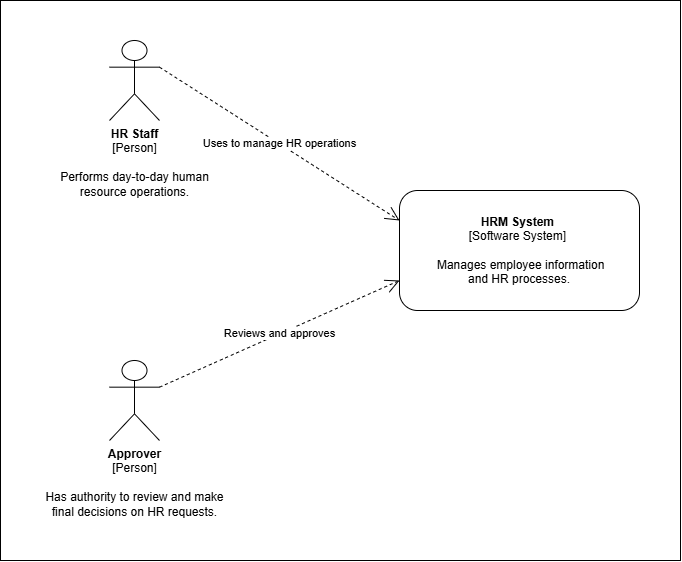

The diagram above was exported from draw.io. Its source (the exported page's mxGraphModel, read from the mxfile embedded in the PNG):
<mxGraphModel dx="1395" dy="631" grid="1" gridSize="10" guides="1" tooltips="1" connect="1" arrows="1" fold="1" page="1" pageScale="1" pageWidth="827" pageHeight="1169" math="0" shadow="0">
  <root>
    <mxCell id="0" />
    <mxCell id="1" parent="0" />
    <mxCell id="Y5IkRVukuTND_azBzcsU-18" parent="1" style="verticalLabelPosition=bottom;verticalAlign=top;html=1;shape=mxgraph.basic.rect;fillColor2=none;strokeWidth=1;size=20;indent=5;" value="" vertex="1">
      <mxGeometry height="560" width="680" x="40" y="40" as="geometry" />
    </mxCell>
    <mxCell id="Y5IkRVukuTND_azBzcsU-1" parent="1" style="shape=umlActor;verticalLabelPosition=bottom;verticalAlign=top;html=1;outlineConnect=0;" value="&lt;b&gt;HR Staff&lt;br&gt;&lt;/b&gt;[Person]&lt;div&gt;&lt;br&gt;&lt;/div&gt;&lt;div&gt;Performs day-to-day human&lt;br&gt;resource operations.&lt;/div&gt;" vertex="1">
      <mxGeometry height="80" width="50" x="149" y="80" as="geometry" />
    </mxCell>
    <mxCell id="Y5IkRVukuTND_azBzcsU-2" parent="1" style="shape=umlActor;verticalLabelPosition=bottom;verticalAlign=top;html=1;outlineConnect=0;" value="&lt;b&gt;Approver&lt;/b&gt;&lt;br&gt;[Person]&lt;div&gt;&lt;br&gt;&lt;/div&gt;&lt;div&gt;Has authority to review and make&lt;br&gt;final decisions on HR requests.&lt;/div&gt;" vertex="1">
      <mxGeometry height="80" width="50" x="149" y="400" as="geometry" />
    </mxCell>
    <mxCell id="Y5IkRVukuTND_azBzcsU-10" parent="1" style="rounded=1;whiteSpace=wrap;html=1;" value="" vertex="1">
      <mxGeometry height="120" width="240" x="439" y="230" as="geometry" />
    </mxCell>
    <mxCell id="Y5IkRVukuTND_azBzcsU-12" parent="1" style="text;html=1;whiteSpace=wrap;strokeColor=none;fillColor=none;align=center;verticalAlign=middle;rounded=0;" value="&lt;b&gt;HRM System&lt;/b&gt;&amp;nbsp;&lt;div&gt;[Software System]&amp;nbsp;&lt;/div&gt;&lt;div&gt;&lt;br&gt;&lt;/div&gt;&lt;div&gt;&amp;nbsp;Manages employee information&lt;br&gt;and HR processes.&lt;/div&gt;" vertex="1">
      <mxGeometry height="120" width="240" x="439" y="230" as="geometry" />
    </mxCell>
    <mxCell id="Y5IkRVukuTND_azBzcsU-14" edge="1" parent="1" source="Y5IkRVukuTND_azBzcsU-1" style="endArrow=open;endSize=12;dashed=1;html=1;rounded=0;exitX=1;exitY=0.3333333333333333;exitDx=0;exitDy=0;exitPerimeter=0;entryX=0;entryY=0.25;entryDx=0;entryDy=0;" target="Y5IkRVukuTND_azBzcsU-12" value="Uses to manage HR operations">
      <mxGeometry relative="1" width="160" as="geometry">
        <mxPoint x="399" y="340" as="sourcePoint" />
        <mxPoint x="559" y="340" as="targetPoint" />
      </mxGeometry>
    </mxCell>
    <mxCell id="Y5IkRVukuTND_azBzcsU-15" edge="1" parent="1" source="Y5IkRVukuTND_azBzcsU-2" style="endArrow=open;endSize=12;dashed=1;html=1;rounded=0;exitX=1;exitY=0.3333333333333333;exitDx=0;exitDy=0;exitPerimeter=0;entryX=0;entryY=0.75;entryDx=0;entryDy=0;" target="Y5IkRVukuTND_azBzcsU-12" value="Reviews and approves">
      <mxGeometry relative="1" width="160" as="geometry">
        <mxPoint x="399" y="340" as="sourcePoint" />
        <mxPoint x="559" y="340" as="targetPoint" />
      </mxGeometry>
    </mxCell>
  </root>
</mxGraphModel>